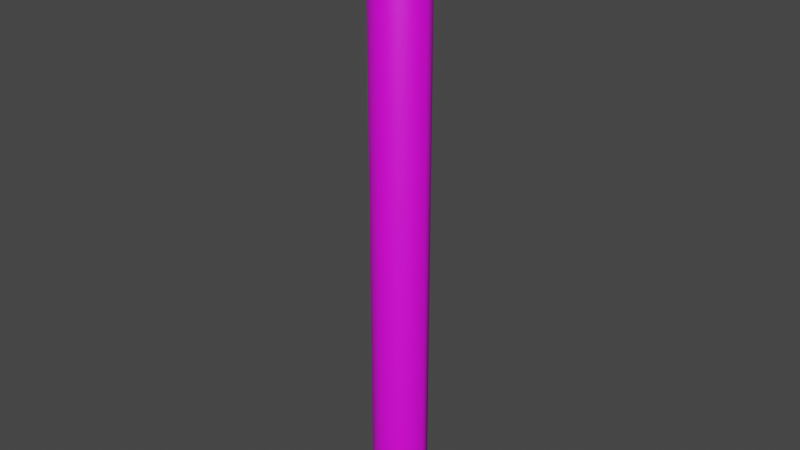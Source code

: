 # Source: Bullet.blend  (saved by Blender 3.2.14; exported with 4.5.12 LTS)
import bpy
from mathutils import Matrix  # noqa: F401  (used for matrix-valued properties, if any)

bpy.ops.wm.read_factory_settings(use_empty=True)
scene = bpy.context.scene
scene.name = 'Scene'

# ---- collections
col_collection = bpy.data.collections.new('Collection'); scene.collection.children.link(col_collection)

# ---- images (referenced by path relative to the original .blend; pixels are not part of the script)
import os
ASSET_DIR = os.environ.get("B2B_ASSET_DIR", "")  # directory of the original .blend (textures are referenced by path, not embedded)
HERE = os.path.dirname(os.path.abspath(__file__))  # packed textures are extracted next to this script under _unpacked/

def load_image(name, relpath, width, height, colorspace="sRGB"):
    """Load a texture the original file referenced (path relative to the .blend, or extracted next to this script)."""
    p = next((c for c in (os.path.join(HERE, relpath), os.path.join(ASSET_DIR, relpath)) if relpath and os.path.exists(c)), "")
    if p:
        img = bpy.data.images.load(p, check_existing=True)
        img.name = name
    else:  # same state as the original file: an image datablock whose file is absent (Cycles renders it pink)
        img = bpy.data.images.new(name, width, height)
        img.source = "FILE"
        img.filepath = "//" + (relpath or name)
    img.colorspace_settings.name = colorspace
    return img
img_256gradient_png = load_image('256gradient.png', '256gradient.png', 1024, 1024, 'sRGB')

# ---- materials (node trees are filled in below, after node groups)
mat_material_001 = bpy.data.materials.new('Material.001')
mat_material_001.use_transparent_shadow = False

# ---- material node trees
mat_material_001.use_nodes = True; mat_material_001.node_tree.nodes.clear()
_N = mat_material_001.node_tree.nodes; _L = mat_material_001.node_tree.links
n0 = _N.new('ShaderNodeBsdfPrincipled'); n0.name = 'Principled BSDF'; n0.location = (10, 300)
n0.distribution = 'GGX'
n0.subsurface_method = 'RANDOM_WALK_SKIN'
n0.inputs[3].default_value = 1.45
n0.inputs[27].default_value = (0.0, 0.0, 0.0, 1.0)
n0.inputs[28].default_value = 1.0
n1 = _N.new('ShaderNodeOutputMaterial'); n1.name = 'Material Output'; n1.location = (300, 300)
n2 = _N.new('ShaderNodeTexImage'); n2.name = 'Image Texture'; n2.location = (-280, 260)
n2.image = img_256gradient_png
_L.new(n0.outputs[0], n1.inputs[0])
_L.new(n2.outputs[0], n0.inputs[0])
n1.is_active_output = True

# ---- world
world_world = bpy.data.worlds.new('World'); scene.world = world_world
world_world.use_nodes = True; world_world.node_tree.nodes.clear()
_N = world_world.node_tree.nodes; _L = world_world.node_tree.links
n0 = _N.new('ShaderNodeOutputWorld'); n0.name = 'World Output'; n0.location = (300, 300)
n1 = _N.new('ShaderNodeBackground'); n1.name = 'Background'; n1.location = (10, 300)
n1.inputs[0].default_value = (0.05088, 0.05088, 0.05088, 1.0)
_L.new(n1.outputs[0], n0.inputs[0])
n0.is_active_output = True
world_world.color = (0.05088, 0.05088, 0.05088)
world_world.use_sun_shadow = False
world_world.sun_shadow_jitter_overblur = 0.0

# ---- meshes
me_sphere = bpy.data.meshes.new('Sphere')
me_sphere.from_pydata([(0.0, 0.03536, 0.03536), (0.0, 0.05, -2.186e-09), (0.025, 0.025, 0.03536), (0.03536, 0.03536, -2.186e-09), (-0.03536, 0.03536, -1.059), (0.03536, -4.261e-09, 0.03536), (0.05, -2.77e-09, -2.186e-09), (-0.05, -2.77e-09, -1.059), (0.025, -0.025, 0.03536), (0.03536, -0.03536, -2.186e-09), (-0.03536, -0.03536, -1.059), (1.106e-10, -0.05, -1.059), (1.601e-09, -0.03536, 0.03536), (1.106e-10, -0.05, -2.186e-09), (0.03536, -0.03536, -1.059), (-3.091e-09, -7.462e-09, 0.05), (-0.025, -0.025, 0.03536), (-0.03536, -0.03536, -2.186e-09), (0.05, -2.77e-09, -1.059), (-0.03536, -4.261e-09, 0.03536), (-0.05, -2.77e-09, -2.186e-09), (0.03536, 0.03536, -1.059), (-0.025, 0.025, 0.03536), (-0.03536, 0.03536, -2.186e-09), (0.0, 0.05, -1.059)], [], [(0, 15, 2), (6, 9, 14, 18), (1, 0, 2, 3), (2, 15, 5), (1, 3, 21, 24), (3, 2, 5, 6), (5, 15, 8), (13, 17, 10, 11), (6, 5, 8, 9), (8, 15, 12), (17, 20, 7, 10), (9, 8, 12, 13), (12, 15, 16), (20, 23, 4, 7), (13, 12, 16, 17), (17, 16, 19, 20), (16, 15, 19), (9, 13, 11, 14), (3, 6, 18, 21), (20, 19, 22, 23), (19, 15, 22), (23, 1, 24, 4), (23, 22, 0, 1), (22, 15, 0)])
me_sphere.polygons.foreach_set('use_smooth', [True] * 24)
_uv = me_sphere.uv_layers.new(name='UVMap')
_uv.uv.foreach_set('vector', [0.9046, 0.1907, 0.9813, 0.1899, 0.909, 0.2185, 0.8829, 0.2677, 0.908, 0.3137, 0.003828, 0.3506, 0.002382, 0.3002, 0.8675, 0.1897, 0.9046, 0.1907, 0.909, 0.2185, 0.871, 0.2273, 0.909, 0.2185, 0.9813, 0.1899, 0.9229, 0.246, 0.8675, 0.1897, 0.871, 0.2273, 0.001256, 0.2502, 0.0004756, 0.2004, 0.871, 0.2273, 0.909, 0.2185, 0.9229, 0.246, 0.8829, 0.2677, 0.9229, 0.246, 0.9813, 0.1899, 0.9502, 0.2719, 0.942, 0.01595, 0.9054, 0.06733, 0.0003869, 0.0505, 0.00101, 6.324e-05, 0.8829, 0.2677, 0.9229, 0.246, 0.9502, 0.2719, 0.908, 0.3137, 0.9502, 0.2719, 0.9813, 0.1899, 0.9999, 0.2912, 0.9054, 0.06733, 0.8825, 0.1123, 6.324e-05, 0.1006, 0.0003869, 0.0505, 0.908, 0.3137, 0.9502, 0.2719, 0.9999, 0.2912, 0.9561, 0.3676, 0.9999, 0.08399, 0.9813, 0.1899, 0.9472, 0.1084, 0.8825, 0.1123, 0.8709, 0.1523, 7.853e-05, 0.1505, 6.324e-05, 0.1006, 0.942, 0.01595, 0.9999, 0.08399, 0.9472, 0.1084, 0.9054, 0.06733, 0.9054, 0.06733, 0.9472, 0.1084, 0.9213, 0.1354, 0.8825, 0.1123, 0.9472, 0.1084, 0.9813, 0.1899, 0.9213, 0.1354, 0.908, 0.3137, 0.9561, 0.3676, 0.005519, 0.4001, 0.003828, 0.3506, 0.871, 0.2273, 0.8829, 0.2677, 0.002382, 0.3002, 0.001256, 0.2502, 0.8825, 0.1123, 0.9213, 0.1354, 0.9084, 0.163, 0.8709, 0.1523, 0.9213, 0.1354, 0.9813, 0.1899, 0.9084, 0.163, 0.8709, 0.1523, 0.8675, 0.1897, 0.0004756, 0.2004, 7.853e-05, 0.1505, 0.8709, 0.1523, 0.9084, 0.163, 0.9046, 0.1907, 0.8675, 0.1897, 0.9084, 0.163, 0.9813, 0.1899, 0.9046, 0.1907])
me_sphere.materials.append(mat_material_001)
me_sphere.update()

# ---- objects
ob_bullet = bpy.data.objects.new('Bullet', me_sphere)

# ---- transforms, parenting, visibility, modifiers, constraints
ob_bullet.location = (0.0, 0.0, 0.0)

# ---- collection membership
col_collection.objects.link(ob_bullet)

# ---- scene / render settings (as saved in the file)
scene.frame_start = 1; scene.frame_end = 250; scene.frame_set(1)
scene.render.engine = 'BLENDER_EEVEE_NEXT'
scene.cycles.sampling_pattern = 'TABULATED_SOBOL'
scene.cycles.use_light_tree = False
scene.view_settings.view_transform = 'Filmic'
bpy.context.view_layer.update()

# ---- added for rendering (the .blend has no active camera and no usable light): camera, sun
cam_auto = bpy.data.cameras.new('AutoCamera')
cam_auto.lens = 50.0
cam_auto.sensor_width = 36.0
cam_auto.clip_end = 1000.0
ob_auto_camera = bpy.data.objects.new('AutoCamera', cam_auto)
scene.collection.objects.link(ob_auto_camera)
ob_auto_camera.location = (1.03464, -1.24157, 0.323072)
ob_auto_camera.rotation_euler = (1.09748, -7.21219e-08, 0.694738)
scene.camera = ob_auto_camera
light_auto_sun = bpy.data.lights.new('AutoSun', 'SUN')
light_auto_sun.energy = 3.0
light_auto_sun.angle = 0.0523599
ob_auto_sun = bpy.data.objects.new('AutoSun', light_auto_sun)
scene.collection.objects.link(ob_auto_sun)
ob_auto_sun.rotation_euler = (0.872665, 0.174533, 0.523599)
bpy.context.view_layer.update()
